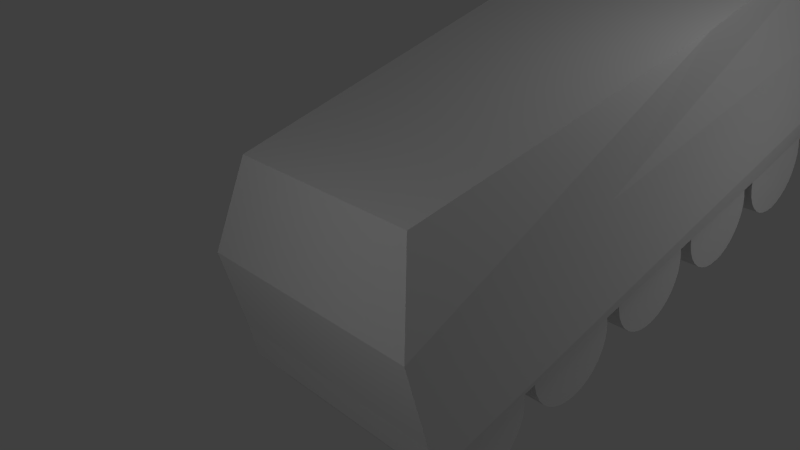 # Source: train_carriage.blend  (saved by Blender 2.66.1; exported with 4.5.12 LTS)
import bpy
from mathutils import Matrix  # noqa: F401  (used for matrix-valued properties, if any)

bpy.ops.wm.read_factory_settings(use_empty=True)
scene = bpy.context.scene
scene.name = 'Scene'

# ---- collections
col_collection_1 = bpy.data.collections.new('Collection 1'); scene.collection.children.link(col_collection_1)
col_collection_5 = bpy.data.collections.new('Collection 5'); scene.collection.children.link(col_collection_5)

# ---- materials (node trees are filled in below, after node groups)
mat_engine = bpy.data.materials.new('Engine')
mat_engine.alpha_threshold = 0.0
mat_engine.use_transparent_shadow = False
mat_engine.roughness = 0.5
mat_engine.line_color = (0.0, 0.0, 0.0, 1.0)
mat_wheel = bpy.data.materials.new('Wheel')
mat_wheel.alpha_threshold = 0.0
mat_wheel.use_transparent_shadow = False
mat_wheel.roughness = 0.5
mat_wheel.line_color = (0.0, 0.0, 0.0, 1.0)

# ---- material node trees

# ---- world
world_world = bpy.data.worlds.new('World'); scene.world = world_world
world_world.color = (0.05088, 0.05088, 0.05088)
world_world.use_sun_shadow = False
world_world.sun_shadow_jitter_overblur = 0.0
world_world.cycles.sampling_method = 'MANUAL'
world_world.cycles.sample_map_resolution = 256

# ---- cameras
cam_camera = bpy.data.cameras.new('Camera')
cam_camera.clip_end = 100.0
cam_camera.lens = 35.0
cam_camera.sensor_width = 32.0
cam_camera.sensor_height = 18.0
cam_camera.ortho_scale = 7.314
cam_camera.dof.focus_distance = 0.0
cam_camera.dof.aperture_fstop = 128.0

# ---- lights
light_lamp = bpy.data.lights.new('Lamp', 'POINT')
light_lamp.transmission_factor = 0.0
light_lamp.cutoff_distance = 30.0
light_lamp.energy = 100.0
light_lamp.shadow_buffer_clip_start = 1.001
light_lamp.shadow_soft_size = 1.0
light_lamp.shadow_maximum_resolution = 0.006
light_lamp.use_absolute_resolution = True
light_lamp.cycles.use_multiple_importance_sampling = False
light_point_001 = bpy.data.lights.new('Point.001', 'POINT')
light_point_001.transmission_factor = 0.0
light_point_001.energy = 100.0
light_point_001.shadow_buffer_clip_start = 0.5
light_point_001.shadow_soft_size = 0.1
light_point_001.shadow_maximum_resolution = 0.006
light_point_001.use_absolute_resolution = True
light_point_001.cycles.use_multiple_importance_sampling = False
light_point = bpy.data.lights.new('Point', 'POINT')
light_point.transmission_factor = 0.0
light_point.energy = 100.0
light_point.shadow_buffer_clip_start = 0.5
light_point.shadow_soft_size = 0.1
light_point.shadow_maximum_resolution = 0.006
light_point.use_absolute_resolution = True
light_point.cycles.use_multiple_importance_sampling = False

# ---- meshes
me_cube_002 = bpy.data.meshes.new('Cube.002')
me_cube_002.from_pydata([(-1.966, 5.738, -1.97), (1.966, 5.738, -1.97), (-1.827, -5.608, 2.083), (-2.004, 6.0, 2.264), (2.004, 6.0, 2.264), (1.827, -5.608, 2.083), (-2.2, 6.268, 0.5046), (-2.2, -6.352, 0.5046), (2.2, 6.268, 0.5046), (2.2, -6.352, 0.5046), (-2.2, -6.232, -1.184), (2.2, -6.232, -1.184), (2.2, 6.0, -1.184), (-2.2, 6.0, -1.184), (-2.2, -1.788, 0.5046), (2.2, -1.788, 0.5046), (-2.2, -5.28, -1.184), (2.2, -5.28, -1.184), (-2.2, 0.994, 2.264), (-2.2, -6.23, -1.815), (2.2, 0.994, 2.264), (2.2, -6.23, -1.815)], [], [(16, 13, 0, 19), (13, 12, 1, 0), (17, 11, 21), (19, 0, 1, 21), (20, 4, 3, 18), (18, 3, 6, 14), (3, 4, 8, 6), (20, 5, 9, 15), (5, 2, 7, 9), (14, 6, 13, 16), (8, 15, 17, 12), (15, 9, 11, 17), (4, 20, 15, 8), (9, 7, 10, 11), (6, 8, 12, 13), (12, 17, 21, 1), (5, 20, 18, 2), (2, 18, 14, 7), (7, 14, 16, 10), (10, 16, 19), (10, 19, 21, 11)])
_uv = me_cube_002.uv_layers.new(name='UVMap')
_uv.uv.foreach_set('vector', [0.06638, 0.07772, 0.04101, 0.6741, 0.0001672, 0.658, 0.03318, 0.07123, 0.7683, 0.7567, 0.5352, 0.756, 0.5478, 0.713, 0.756, 0.7137, 0.4676, 0.07772, 0.4659, 0.0381, 0.5008, 0.07123, 0.767, 0.07072, 0.7557, 0.6584, 0.5475, 0.6587, 0.534, 0.07115, 0.767, 0.2658, 0.7765, 0.0006513, 0.9888, 0.0, 1.0, 0.265, 0.263, 0.4185, 0.2519, 0.6828, 0.1297, 0.6921, 0.1564, 0.06556, 0.7572, 0.9661, 0.545, 0.9654, 0.535, 0.8465, 0.768, 0.8472, 0.2709, 0.4185, 0.267, 0.1046, 0.3758, 0.02488, 0.3776, 0.06556, 0.3086, 0.8115, 0.5021, 0.8109, 0.5222, 0.9065, 0.2892, 0.9072, 0.1564, 0.06556, 0.1297, 0.6921, 0.04101, 0.6741, 0.06638, 0.07772, 0.4042, 0.6921, 0.3776, 0.06556, 0.4676, 0.07772, 0.4929, 0.6741, 0.3776, 0.06556, 0.3758, 0.02488, 0.4659, 0.0381, 0.4676, 0.07772, 0.2821, 0.6828, 0.2709, 0.4185, 0.3776, 0.06556, 0.4042, 0.6921, 0.02728, 0.8285, 0.2603, 0.8278, 0.2606, 0.9188, 0.02756, 0.9195, 0.768, 0.8472, 0.535, 0.8465, 0.5352, 0.756, 0.7683, 0.7567, 0.4929, 0.6741, 0.4676, 0.07772, 0.5008, 0.07123, 0.5338, 0.658, 0.7877, 0.5791, 0.767, 0.2658, 1.0, 0.265, 0.9812, 0.5785, 0.267, 0.1046, 0.263, 0.4185, 0.1564, 0.06556, 0.1581, 0.02488, 0.1581, 0.02488, 0.1564, 0.06556, 0.06638, 0.07772, 0.06807, 0.0381, 0.06807, 0.0381, 0.06638, 0.07772, 0.03318, 0.07123, 0.5244, 0.04723, 0.534, 0.07115, 0.7635, 0.0605, 0.6158, 0.0212])
me_cube_002.materials.append(mat_engine)
me_cube_002.use_remesh_preserve_volume = False
me_cube_002.use_remesh_preserve_attributes = False
me_cube_002.use_mirror_vertex_groups = False
me_cube_002.update()
me_cylinder = bpy.data.meshes.new('Cylinder')
me_cylinder.from_pydata([(-2.0, 0.0, 1.28e-06), (2.0, 0.0, -1.28e-06), (-2.0, 1.0, 1.28e-06), (2.0, 1.0, -1.28e-06), (-2.0, 0.9808, -0.1951), (2.0, 0.9808, -0.1951), (-2.0, 0.9239, -0.3827), (2.0, 0.9239, -0.3827), (-2.0, 0.8315, -0.5556), (2.0, 0.8315, -0.5556), (-2.0, 0.7071, -0.7071), (2.0, 0.7071, -0.7071), (-2.0, 0.5556, -0.8315), (2.0, 0.5556, -0.8315), (-2.0, 0.3827, -0.9239), (2.0, 0.3827, -0.9239), (-2.0, 0.1951, -0.9808), (2.0, 0.1951, -0.9808), (-2.0, 7.55e-08, -1.0), (2.0, 7.55e-08, -1.0), (-2.0, -0.1951, -0.9808), (2.0, -0.1951, -0.9808), (-2.0, -0.3827, -0.9239), (2.0, -0.3827, -0.9239), (-2.0, -0.5556, -0.8315), (2.0, -0.5556, -0.8315), (-2.0, -0.7071, -0.7071), (2.0, -0.7071, -0.7071), (-2.0, -0.8315, -0.5556), (2.0, -0.8315, -0.5556), (-2.0, -0.9239, -0.3827), (2.0, -0.9239, -0.3827), (-2.0, -0.9808, -0.1951), (2.0, -0.9808, -0.1951), (-2.0, -1.0, 1.605e-06), (2.0, -1.0, -9.537e-07), (-2.0, -0.9808, 0.1951), (2.0, -0.9808, 0.1951), (-2.0, -0.9239, 0.3827), (2.0, -0.9239, 0.3827), (-2.0, -0.8315, 0.5556), (2.0, -0.8315, 0.5556), (-2.0, -0.7071, 0.7071), (2.0, -0.7071, 0.7071), (-2.0, -0.5556, 0.8315), (2.0, -0.5556, 0.8315), (-2.0, -0.3827, 0.9239), (2.0, -0.3827, 0.9239), (-2.0, -0.1951, 0.9808), (2.0, -0.1951, 0.9808), (-2.0, 9.656e-07, 1.0), (2.0, 9.656e-07, 1.0), (-2.0, 0.1951, 0.9808), (2.0, 0.1951, 0.9808), (-2.0, 0.3827, 0.9239), (2.0, 0.3827, 0.9239), (-2.0, 0.5556, 0.8315), (2.0, 0.5556, 0.8315), (-2.0, 0.7071, 0.7071), (2.0, 0.7071, 0.7071), (-2.0, 0.8315, 0.5556), (2.0, 0.8315, 0.5556), (-2.0, 0.9239, 0.3827), (2.0, 0.9239, 0.3827), (-2.0, 0.9808, 0.1951), (2.0, 0.9808, 0.1951)], [], [(0, 2, 4), (1, 5, 3), (2, 3, 5, 4), (0, 4, 6), (1, 7, 5), (4, 5, 7, 6), (0, 6, 8), (1, 9, 7), (6, 7, 9, 8), (0, 8, 10), (1, 11, 9), (8, 9, 11, 10), (0, 10, 12), (1, 13, 11), (10, 11, 13, 12), (0, 12, 14), (1, 15, 13), (12, 13, 15, 14), (0, 14, 16), (1, 17, 15), (14, 15, 17, 16), (0, 16, 18), (1, 19, 17), (16, 17, 19, 18), (0, 18, 20), (1, 21, 19), (18, 19, 21, 20), (0, 20, 22), (1, 23, 21), (20, 21, 23, 22), (0, 22, 24), (1, 25, 23), (22, 23, 25, 24), (0, 24, 26), (1, 27, 25), (24, 25, 27, 26), (0, 26, 28), (1, 29, 27), (26, 27, 29, 28), (0, 28, 30), (1, 31, 29), (28, 29, 31, 30), (0, 30, 32), (1, 33, 31), (30, 31, 33, 32), (0, 32, 34), (1, 35, 33), (32, 33, 35, 34), (0, 34, 36), (1, 37, 35), (34, 35, 37, 36), (0, 36, 38), (1, 39, 37), (36, 37, 39, 38), (0, 38, 40), (1, 41, 39), (38, 39, 41, 40), (0, 40, 42), (1, 43, 41), (40, 41, 43, 42), (0, 42, 44), (1, 45, 43), (42, 43, 45, 44), (0, 44, 46), (1, 47, 45), (44, 45, 47, 46), (0, 46, 48), (1, 49, 47), (46, 47, 49, 48), (0, 48, 50), (1, 51, 49), (48, 49, 51, 50), (0, 50, 52), (1, 53, 51), (50, 51, 53, 52), (0, 52, 54), (1, 55, 53), (52, 53, 55, 54), (0, 54, 56), (1, 57, 55), (54, 55, 57, 56), (0, 56, 58), (1, 59, 57), (56, 57, 59, 58), (0, 58, 60), (1, 61, 59), (58, 59, 61, 60), (0, 60, 62), (1, 63, 61), (60, 61, 63, 62), (0, 62, 64), (1, 65, 63), (62, 63, 65, 64), (0, 64, 2), (1, 3, 65), (64, 65, 3, 2)])
_uv = me_cylinder.uv_layers.new(name='UVMap')
_uv.uv.foreach_set('vector', [0.6997, 0.8804, 0.5879, 0.7443, 0.6166, 0.7251, 0.1753, 0.8805, 0.3505, 0.8977, 0.3438, 0.9316, 0.3297, 0.705, 0.3275, 0.0005972, 0.3594, 0.0004994, 0.3616, 0.7049, 0.6997, 0.8804, 0.6166, 0.7251, 0.6485, 0.7119, 0.1753, 0.8805, 0.3505, 0.8632, 0.3505, 0.8977, 0.3616, 0.7049, 0.3594, 0.0004994, 0.3933, 0.0003955, 0.3954, 0.7048, 0.6997, 0.8804, 0.6485, 0.7119, 0.6824, 0.7051, 0.1753, 0.8805, 0.3438, 0.8294, 0.3505, 0.8632, 0.3954, 0.7048, 0.3933, 0.0003955, 0.4278, 0.0002897, 0.43, 0.7047, 0.6997, 0.8804, 0.6824, 0.7051, 0.7169, 0.7051, 0.1753, 0.8805, 0.3306, 0.7975, 0.3438, 0.8294, 0.43, 0.7047, 0.4278, 0.0002897, 0.4617, 0.0001859, 0.4638, 0.7046, 0.6997, 0.8804, 0.7169, 0.7051, 0.7508, 0.7119, 0.1753, 0.8805, 0.3114, 0.7688, 0.3306, 0.7975, 0.4638, 0.7046, 0.4617, 0.0001859, 0.4935, 8.804e-05, 0.4957, 0.7045, 0.6997, 0.8804, 0.7508, 0.7119, 0.7827, 0.7251, 0.1753, 0.8805, 0.287, 0.7443, 0.3114, 0.7688, 0.4957, 0.7045, 0.4935, 8.804e-05, 0.5222, 0.0, 0.5244, 0.7044, 0.6997, 0.8804, 0.7827, 0.7251, 0.8114, 0.7443, 0.1753, 0.8805, 0.2583, 0.7252, 0.287, 0.7443, 0.2744, 0.000835, 0.2722, 0.7052, 0.2478, 0.7051, 0.25, 0.00076, 0.6997, 0.8804, 0.8114, 0.7443, 0.8358, 0.7687, 0.1753, 0.8805, 0.2264, 0.712, 0.2583, 0.7252, 0.25, 0.00076, 0.2478, 0.7051, 0.2191, 0.7051, 0.2213, 0.000672, 0.6997, 0.8804, 0.8358, 0.7687, 0.855, 0.7974, 0.1753, 0.8805, 0.1925, 0.7052, 0.2264, 0.712, 0.2213, 0.000672, 0.2191, 0.7051, 0.1872, 0.705, 0.1894, 0.0005742, 0.6997, 0.8804, 0.855, 0.7974, 0.8682, 0.8293, 0.1753, 0.8805, 0.158, 0.7052, 0.1925, 0.7052, 0.1894, 0.0005742, 0.1872, 0.705, 0.1534, 0.7049, 0.1555, 0.0004705, 0.6997, 0.8804, 0.8682, 0.8293, 0.8749, 0.8631, 0.1753, 0.8805, 0.1241, 0.712, 0.158, 0.7052, 0.1555, 0.0004705, 0.1534, 0.7049, 0.1189, 0.7048, 0.121, 0.0003646, 0.6997, 0.8804, 0.8749, 0.8631, 0.8749, 0.8977, 0.1753, 0.8805, 0.09224, 0.7252, 0.1241, 0.712, 0.121, 0.0003646, 0.1189, 0.7048, 0.08501, 0.7046, 0.08717, 0.0002607, 0.6997, 0.8804, 0.8749, 0.8977, 0.8682, 0.9315, 0.1753, 0.8805, 0.06353, 0.7443, 0.09224, 0.7252, 0.08717, 0.0002607, 0.08501, 0.7046, 0.05311, 0.7046, 0.05527, 0.000163, 0.6997, 0.8804, 0.8682, 0.9315, 0.855, 0.9634, 0.1753, 0.8805, 0.03912, 0.7688, 0.06353, 0.7443, 0.05527, 0.000163, 0.05311, 0.7046, 0.02441, 0.7045, 0.02657, 7.494e-05, 0.6997, 0.8804, 0.855, 0.9634, 0.8358, 0.9921, 0.1753, 0.8805, 0.01995, 0.7975, 0.03912, 0.7688, 0.02657, 7.494e-05, 0.02441, 0.7045, 0.0, 0.7044, 0.00216, 0.0, 0.6997, 0.8804, 0.8358, 0.9921, 0.8114, 1.017, 0.1753, 0.8805, 0.006735, 0.8294, 0.01995, 0.7975, 1.0, 0.0006853, 0.9978, 0.7051, 0.9691, 0.705, 0.9713, 0.0005973, 0.6997, 0.8804, 0.8114, 1.017, 0.7827, 1.036, 0.1753, 0.8805, 0.0, 0.8632, 0.006735, 0.8294, 0.9713, 0.0005973, 0.9691, 0.705, 0.9372, 0.7049, 0.9394, 0.0004995, 0.6997, 0.8804, 0.7827, 1.036, 0.7508, 1.049, 0.1753, 0.8805, 0.0, 0.8977, 0.0, 0.8632, 0.9394, 0.0004995, 0.9372, 0.7049, 0.9034, 0.7048, 0.9055, 0.0003956, 0.6997, 0.8804, 0.7508, 1.049, 0.7169, 1.056, 0.1753, 0.8805, 0.006735, 0.9316, 0.0, 0.8977, 0.9055, 0.0003956, 0.9034, 0.7048, 0.8689, 0.7047, 0.871, 0.0002897, 0.6997, 0.8804, 0.7169, 1.056, 0.6824, 1.056, 0.1753, 0.8805, 0.01995, 0.9635, 0.006735, 0.9316, 0.871, 0.0002897, 0.8689, 0.7047, 0.835, 0.7046, 0.8372, 0.0001859, 0.6997, 0.8804, 0.6824, 1.056, 0.6485, 1.049, 0.1753, 0.8805, 0.03912, 0.9922, 0.01995, 0.9635, 0.8372, 0.0001859, 0.835, 0.7046, 0.8031, 0.7045, 0.8053, 8.804e-05, 0.6997, 0.8804, 0.6485, 1.049, 0.6166, 1.036, 0.1753, 0.8805, 0.06353, 1.017, 0.03912, 0.9922, 0.8053, 8.804e-05, 0.8031, 0.7045, 0.7744, 0.7044, 0.7766, 0.0, 0.6997, 0.8804, 0.6166, 1.036, 0.5879, 1.017, 0.1753, 0.8805, 0.09224, 1.036, 0.06353, 1.017, 0.5266, 0.7051, 0.5244, 0.0007601, 0.5488, 0.0006852, 0.551, 0.7051, 0.6997, 0.8804, 0.5879, 1.017, 0.5635, 0.9921, 0.1753, 0.8805, 0.1241, 1.049, 0.09224, 1.036, 0.551, 0.7051, 0.5488, 0.0006852, 0.5775, 0.0005971, 0.5797, 0.705, 0.6997, 0.8804, 0.5635, 0.9921, 0.5444, 0.9634, 0.1753, 0.8805, 0.158, 1.056, 0.1241, 1.049, 0.5797, 0.705, 0.5775, 0.0005971, 0.6094, 0.0004993, 0.6116, 0.7049, 0.6997, 0.8804, 0.5444, 0.9634, 0.5311, 0.9315, 0.1753, 0.8805, 0.1925, 1.056, 0.158, 1.056, 0.6116, 0.7049, 0.6094, 0.0004993, 0.6433, 0.0003955, 0.6454, 0.7048, 0.6997, 0.8804, 0.5311, 0.9315, 0.5244, 0.8977, 0.1753, 0.8805, 0.2264, 1.049, 0.1925, 1.056, 0.6454, 0.7048, 0.6433, 0.0003955, 0.6778, 0.0002897, 0.68, 0.7047, 0.6997, 0.8804, 0.5244, 0.8977, 0.5244, 0.8631, 0.1753, 0.8805, 0.2583, 1.036, 0.2264, 1.049, 0.68, 0.7047, 0.6778, 0.0002897, 0.7117, 0.0001858, 0.7138, 0.7046, 0.6997, 0.8804, 0.5244, 0.8631, 0.5311, 0.8293, 0.1753, 0.8805, 0.287, 1.017, 0.2583, 1.036, 0.7138, 0.7046, 0.7117, 0.0001858, 0.7435, 8.808e-05, 0.7457, 0.7045, 0.6997, 0.8804, 0.5311, 0.8293, 0.5444, 0.7974, 0.1753, 0.8805, 0.3114, 0.9922, 0.287, 1.017, 0.7457, 0.7045, 0.7435, 8.808e-05, 0.7722, 0.0, 0.7744, 0.7044, 0.6997, 0.8804, 0.5444, 0.7974, 0.5635, 0.7687, 0.1753, 0.8805, 0.3306, 0.9635, 0.3114, 0.9922, 0.2766, 0.7051, 0.2744, 0.0007602, 0.2988, 0.0006853, 0.301, 0.7051, 0.6997, 0.8804, 0.5635, 0.7687, 0.5879, 0.7443, 0.1753, 0.8805, 0.3438, 0.9316, 0.3306, 0.9635, 0.301, 0.7051, 0.2988, 0.0006853, 0.3275, 0.0005972, 0.3297, 0.705])
me_cylinder.materials.append(mat_wheel)
me_cylinder.use_remesh_preserve_volume = False
me_cylinder.use_remesh_preserve_attributes = False
me_cylinder.use_mirror_vertex_groups = False
me_cylinder.update()

# ---- objects
ob_lamp = bpy.data.objects.new('Lamp', light_lamp)
ob_camera = bpy.data.objects.new('Camera', cam_camera)
ob_point_001 = bpy.data.objects.new('Point.001', light_point_001)
ob_point = bpy.data.objects.new('Point', light_point)
ob_engine = bpy.data.objects.new('Engine', me_cube_002)
ob_wheel_5 = bpy.data.objects.new('Wheel 5', me_cylinder)
ob_wheel_4 = bpy.data.objects.new('Wheel 4', me_cylinder)
ob_wheel_3 = bpy.data.objects.new('Wheel 3', me_cylinder)
ob_wheel_2 = bpy.data.objects.new('Wheel 2', me_cylinder)
ob_wheel_1 = bpy.data.objects.new('Wheel 1', me_cylinder)

# ---- transforms, parenting, visibility, modifiers, constraints
ob_lamp.location = (4.045, 0.9934, 5.86)
ob_lamp.rotation_euler = (0.6503, 0.05522, 1.866)
ob_lamp.lock_rotations_4d = False
ob_lamp.empty_display_type = 'ARROWS'
ob_lamp.color = (0.0, 0.0, 0.0, 0.0)
ob_lamp.lineart.crease_threshold = 0.0
ob_camera.location = (8.994, -11.3, 8.314)
ob_camera.rotation_euler = (0.9728, 0.1539, 0.8036)
ob_camera.lock_rotations_4d = False
ob_camera.empty_display_type = 'ARROWS'
ob_camera.color = (0.0, 0.0, 0.0, 0.0)
ob_camera.display_type = 'WIRE'
ob_camera.lineart.crease_threshold = 0.0
ob_point_001.location = (7.691, 3.516, -0.3453)
ob_point_001.lineart.crease_threshold = 0.0
ob_point.location = (1.321, -10.31, 5.253)
ob_point.lineart.crease_threshold = 0.0
ob_engine.location = (0.0, 0.0, 0.0)
ob_engine.lineart.crease_threshold = 0.0
ob_wheel_5.parent = ob_engine
ob_wheel_5.location = (0.0, 4.27, -2.116)
ob_wheel_5.lineart.crease_threshold = 0.0
ob_wheel_4.parent = ob_engine
ob_wheel_4.location = (0.0, 1.984, -2.116)
ob_wheel_4.lineart.crease_threshold = 0.0
ob_wheel_3.parent = ob_engine
ob_wheel_3.location = (0.0, -0.3616, -2.116)
ob_wheel_3.lineart.crease_threshold = 0.0
ob_wheel_2.parent = ob_engine
ob_wheel_2.location = (0.0, -2.711, -2.116)
ob_wheel_2.lineart.crease_threshold = 0.0
ob_wheel_1.parent = ob_engine
ob_wheel_1.location = (0.0, -4.976, -2.116)
ob_wheel_1.lineart.crease_threshold = 0.0

# ---- collection membership
col_collection_1.objects.link(ob_lamp)
col_collection_1.objects.link(ob_camera)
col_collection_5.objects.link(ob_point_001)
col_collection_5.objects.link(ob_point)
col_collection_5.objects.link(ob_engine)
col_collection_5.objects.link(ob_wheel_5)
col_collection_5.objects.link(ob_wheel_4)
col_collection_5.objects.link(ob_wheel_3)
col_collection_5.objects.link(ob_wheel_2)
col_collection_5.objects.link(ob_wheel_1)

# ---- scene / render settings (as saved in the file)
scene.camera = ob_camera
scene.frame_start = 1; scene.frame_end = 250; scene.frame_set(1)
scene.render.engine = 'BLENDER_EEVEE_NEXT'
scene.render.image_settings.color_mode = 'RGB'
scene.render.image_settings.compression = 90
scene.render.resolution_percentage = 50
scene.render.dither_intensity = 0.0
scene.render.bake_margin = 2
scene.render.bake_bias = 0.0
scene.cycles.use_denoising = False
scene.cycles.samples = 10
scene.cycles.sampling_pattern = 'TABULATED_SOBOL'
scene.cycles.light_sampling_threshold = 0.0
scene.cycles.use_adaptive_sampling = False
scene.cycles.use_light_tree = False
scene.cycles.blur_glossy = 0.0
scene.cycles.volume_bounces = 1
scene.cycles.pixel_filter_type = 'GAUSSIAN'
scene.cycles.sample_clamp_indirect = 0.0
scene.view_settings.view_transform = 'Standard'
bpy.context.view_layer.update()
